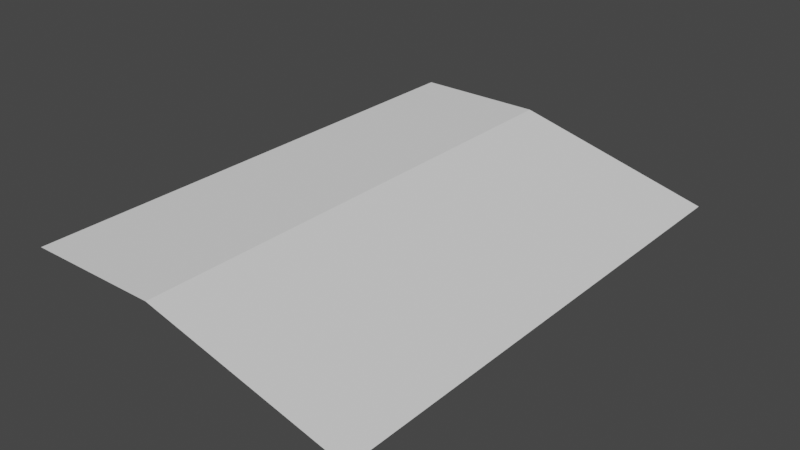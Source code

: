 # Source: straight_coast.blend  (saved by Blender 3.2.14; exported with 4.5.12 LTS)
import bpy
from mathutils import Matrix  # noqa: F401  (used for matrix-valued properties, if any)

bpy.ops.wm.read_factory_settings(use_empty=True)
scene = bpy.context.scene
scene.name = 'Scene'

# ---- collections
col_collection = bpy.data.collections.new('Collection'); scene.collection.children.link(col_collection)

# ---- world
world_world = bpy.data.worlds.new('World'); scene.world = world_world
world_world.use_nodes = True; world_world.node_tree.nodes.clear()
_N = world_world.node_tree.nodes; _L = world_world.node_tree.links
n0 = _N.new('ShaderNodeOutputWorld'); n0.name = 'World Output'; n0.location = (300, 300)
n1 = _N.new('ShaderNodeBackground'); n1.name = 'Background'; n1.location = (10, 300)
n1.inputs[0].default_value = (0.05088, 0.05088, 0.05088, 1.0)
_L.new(n1.outputs[0], n0.inputs[0])
n0.is_active_output = True
world_world.color = (0.05088, 0.05088, 0.05088)
world_world.use_sun_shadow = False
world_world.sun_shadow_jitter_overblur = 0.0

# ---- meshes
me_plane = bpy.data.meshes.new('Plane')
me_plane.from_pydata([(-0.5, -0.5, 0.0), (-0.5, 0.5, 0.0), (-0.2395, -0.5, 0.0), (0.1536, -0.5, -0.1), (0.1536, 0.5, -0.1), (-0.2395, 0.5, 0.0)], [], [(0, 2, 5, 1), (2, 3, 4, 5)])
_uv = me_plane.uv_layers.new(name='UVMap')
_uv.uv.foreach_set('vector', [0.0, 0.0, 0.3203, 0.0, 0.3203, 1.0, 0.0, 1.0, 0.3203, 0.0, 0.6536, 0.0, 0.6536, 1.0, 0.3203, 1.0])
me_plane.update()

# ---- objects
ob_straight_coast = bpy.data.objects.new('Straight Coast', me_plane)

# ---- transforms, parenting, visibility, modifiers, constraints
ob_straight_coast.location = (0.0, 0.0, 0.0)

# ---- collection membership
col_collection.objects.link(ob_straight_coast)

# ---- scene / render settings (as saved in the file)
scene.frame_start = 1; scene.frame_end = 250; scene.frame_set(1)
scene.render.engine = 'BLENDER_EEVEE_NEXT'
scene.cycles.sampling_pattern = 'TABULATED_SOBOL'
scene.cycles.use_light_tree = False
scene.view_settings.view_transform = 'Filmic'
bpy.context.view_layer.update()

# ---- added for rendering (the .blend has no active camera and no usable light): camera, sun
cam_auto = bpy.data.cameras.new('AutoCamera')
cam_auto.lens = 50.0
cam_auto.sensor_width = 36.0
cam_auto.clip_end = 1000.0
ob_auto_camera = bpy.data.objects.new('AutoCamera', cam_auto)
scene.collection.objects.link(ob_auto_camera)
ob_auto_camera.location = (0.935979, -1.33102, 0.837346)
ob_auto_camera.rotation_euler = (1.09748, -7.21219e-08, 0.694738)
scene.camera = ob_auto_camera
light_auto_sun = bpy.data.lights.new('AutoSun', 'SUN')
light_auto_sun.energy = 3.0
light_auto_sun.angle = 0.0523599
ob_auto_sun = bpy.data.objects.new('AutoSun', light_auto_sun)
scene.collection.objects.link(ob_auto_sun)
ob_auto_sun.rotation_euler = (0.872665, 0.174533, 0.523599)
bpy.context.view_layer.update()
